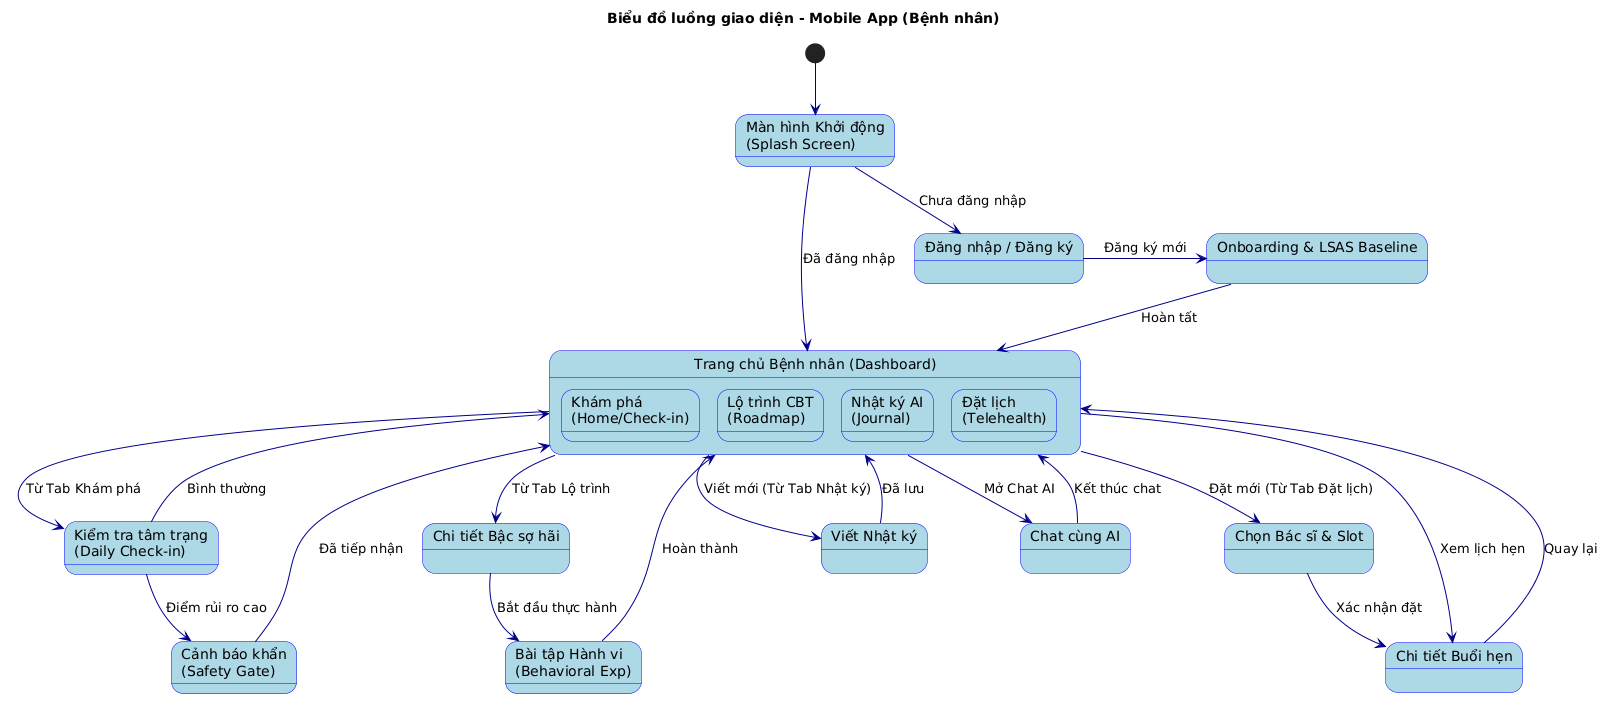

The diagram above was rendered by PlantUML. Its source (embedded in the PNG):
@startuml
skinparam defaultFontName "Times New Roman"
skinparam nodesep 40
skinparam ranksep 50

skinparam state {
  BackgroundColor LightBlue
  BorderColor Blue
  ArrowColor DarkBlue
  FontName "Times New Roman"
}

title Biểu đồ luồng giao diện - Mobile App (Bệnh nhân)

' --- AUTH & ONBOARDING ---
state "Màn hình Khởi động\n(Splash Screen)" as Splash
state "Đăng nhập / Đăng ký" as Auth
state "Onboarding & LSAS Baseline" as Onboarding

' --- MAIN DASHBOARD ---
state "Trang chủ Bệnh nhân (Dashboard)" as Dashboard {
  state "Khám phá\n(Home/Check-in)" as TabHome
  state "Lộ trình CBT\n(Roadmap)" as TabRoadmap
  state "Nhật ký AI\n(Journal)" as TabJournal
  state "Đặt lịch\n(Telehealth)" as TabTelehealth
  
  TabHome -[hidden]right-> TabRoadmap
  TabRoadmap -[hidden]right-> TabJournal
  TabJournal -[hidden]right-> TabTelehealth
}

' --- SUB-FLOWS ---
state "Kiểm tra tâm trạng\n(Daily Check-in)" as DailyCheckin
state "Cảnh báo khẩn\n(Safety Gate)" as SafetyGate

state "Chi tiết Bậc sợ hãi" as FearLadder
state "Bài tập Hành vi\n(Behavioral Exp)" as BehavioralExp

state "Viết Nhật ký" as WriteJournal
state "Chat cùng AI" as AiChat

state "Chọn Bác sĩ & Slot" as Booking
state "Chi tiết Buổi hẹn" as AppointmentDetail

' --- CONNECTIONS ---
[*] -down-> Splash
Splash -down-> Auth : Chưa đăng nhập
Splash -down-> Dashboard : Đã đăng nhập

Auth -right-> Onboarding : Đăng ký mới
Onboarding -down-> Dashboard : Hoàn tất

' Home Flow
Dashboard --> DailyCheckin : Từ Tab Khám phá
DailyCheckin -down-> SafetyGate : Điểm rủi ro cao
DailyCheckin -up-> Dashboard : Bình thường
SafetyGate -up-> Dashboard : Đã tiếp nhận

' Roadmap Flow
Dashboard --> FearLadder : Từ Tab Lộ trình
FearLadder -down-> BehavioralExp : Bắt đầu thực hành
BehavioralExp -up-> Dashboard : Hoàn thành

' Journal Flow
Dashboard --> WriteJournal : Viết mới (Từ Tab Nhật ký)
Dashboard --> AiChat : Mở Chat AI
WriteJournal -up-> Dashboard : Đã lưu
AiChat -up-> Dashboard : Kết thúc chat

' Telehealth Flow
Dashboard --> Booking : Đặt mới (Từ Tab Đặt lịch)
Booking -down-> AppointmentDetail : Xác nhận đặt
Dashboard --> AppointmentDetail : Xem lịch hẹn
AppointmentDetail -up-> Dashboard : Quay lại
@enduml